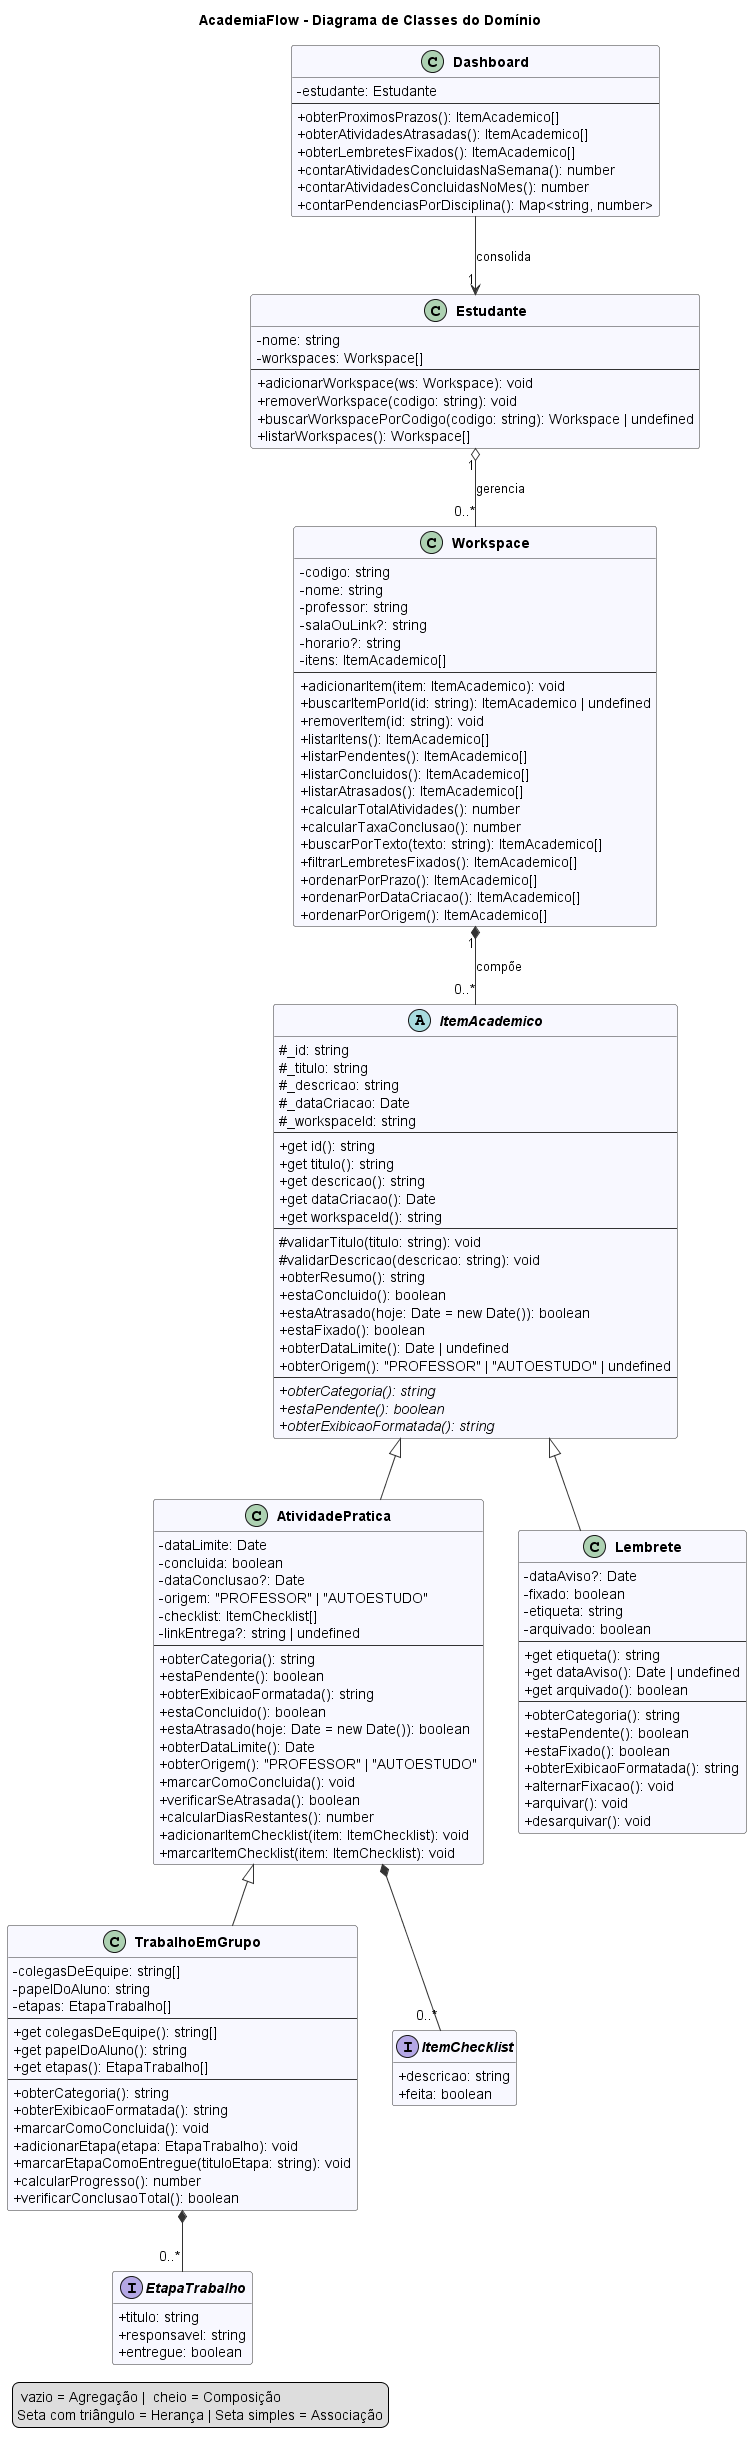

The diagram above was rendered by PlantUML. Its source (embedded in the PNG):
@startuml
title AcademiaFlow - Diagrama de Classes do Domínio

skinparam classAttributeIconSize 0
skinparam shadowing false
skinparam classFontStyle bold
skinparam ArrowColor #333333
skinparam class {
  BackgroundColor #F8F8FF
  BorderColor #333333
}
hide empty members

class Estudante {
  - nome: string
  - workspaces: Workspace[]
  --
  + adicionarWorkspace(ws: Workspace): void
  + removerWorkspace(codigo: string): void
  + buscarWorkspacePorCodigo(codigo: string): Workspace | undefined
  + listarWorkspaces(): Workspace[]
}

class Workspace {
  - codigo: string
  - nome: string
  - professor: string
  - salaOuLink?: string
  - horario?: string
  - itens: ItemAcademico[]
  --
  + adicionarItem(item: ItemAcademico): void
  + buscarItemPorId(id: string): ItemAcademico | undefined
  + removerItem(id: string): void
  + listarItens(): ItemAcademico[]
  + listarPendentes(): ItemAcademico[]
  + listarConcluidos(): ItemAcademico[]
  + listarAtrasados(): ItemAcademico[]
  + calcularTotalAtividades(): number
  + calcularTaxaConclusao(): number
  + buscarPorTexto(texto: string): ItemAcademico[]
  + filtrarLembretesFixados(): ItemAcademico[]
  + ordenarPorPrazo(): ItemAcademico[]
  + ordenarPorDataCriacao(): ItemAcademico[]
  + ordenarPorOrigem(): ItemAcademico[]
}

abstract class ItemAcademico {
  # _id: string
  # _titulo: string
  # _descricao: string
  # _dataCriacao: Date
  # _workspaceId: string
  --
  + get id(): string
  + get titulo(): string
  + get descricao(): string
  + get dataCriacao(): Date
  + get workspaceId(): string
  --
  # validarTitulo(titulo: string): void
  # validarDescricao(descricao: string): void
  + obterResumo(): string
  + estaConcluido(): boolean
  + estaAtrasado(hoje: Date = new Date()): boolean
  + estaFixado(): boolean
  + obterDataLimite(): Date | undefined
  + obterOrigem(): "PROFESSOR" | "AUTOESTUDO" | undefined
  --
  + {abstract} obterCategoria(): string
  + {abstract} estaPendente(): boolean
  + {abstract} obterExibicaoFormatada(): string
}

class AtividadePratica {
  - dataLimite: Date
  - concluida: boolean
  - dataConclusao?: Date
  - origem: "PROFESSOR" | "AUTOESTUDO"
  - checklist: ItemChecklist[]
  - linkEntrega?: string | undefined
  --
  + obterCategoria(): string
  + estaPendente(): boolean
  + obterExibicaoFormatada(): string
  + estaConcluido(): boolean
  + estaAtrasado(hoje: Date = new Date()): boolean
  + obterDataLimite(): Date
  + obterOrigem(): "PROFESSOR" | "AUTOESTUDO"
  + marcarComoConcluida(): void
  + verificarSeAtrasada(): boolean
  + calcularDiasRestantes(): number
  + adicionarItemChecklist(item: ItemChecklist): void
  + marcarItemChecklist(item: ItemChecklist): void
}

class TrabalhoEmGrupo {
  - colegasDeEquipe: string[]
  - papelDoAluno: string
  - etapas: EtapaTrabalho[]
  --
  + get colegasDeEquipe(): string[]
  + get papelDoAluno(): string
  + get etapas(): EtapaTrabalho[]
  --
  + obterCategoria(): string
  + obterExibicaoFormatada(): string
  + marcarComoConcluida(): void
  + adicionarEtapa(etapa: EtapaTrabalho): void
  + marcarEtapaComoEntregue(tituloEtapa: string): void
  + calcularProgresso(): number
  + verificarConclusaoTotal(): boolean
}

class Lembrete {
  - dataAviso?: Date
  - fixado: boolean
  - etiqueta: string
  - arquivado: boolean
  --
  + get etiqueta(): string
  + get dataAviso(): Date | undefined
  + get arquivado(): boolean
  --
  + obterCategoria(): string
  + estaPendente(): boolean
  + estaFixado(): boolean
  + obterExibicaoFormatada(): string
  + alternarFixacao(): void
  + arquivar(): void
  + desarquivar(): void
}

interface ItemChecklist {
  + descricao: string
  + feita: boolean
}

interface EtapaTrabalho {
  + titulo: string
  + responsavel: string
  + entregue: boolean
}

class Dashboard {
  - estudante: Estudante
  --
  + obterProximosPrazos(): ItemAcademico[]
  + obterAtividadesAtrasadas(): ItemAcademico[]
  + obterLembretesFixados(): ItemAcademico[]
  + contarAtividadesConcluidasNaSemana(): number
  + contarAtividadesConcluidasNoMes(): number
  + contarPendenciasPorDisciplina(): Map<string, number>
}

' Relacionamentos
Estudante "1" o-- "0..*" Workspace : gerencia
Workspace "1" *-- "0..*" ItemAcademico : compõe

ItemAcademico <|-- AtividadePratica
AtividadePratica <|-- TrabalhoEmGrupo
ItemAcademico <|-- Lembrete

AtividadePratica *-- "0..*" ItemChecklist
TrabalhoEmGrupo *-- "0..*" EtapaTrabalho

Dashboard --> "1" Estudante : consolida

legend bottom left
  <&diamond> vazio = Agregação | <&diamond> cheio = Composição
  Seta com triângulo = Herança | Seta simples = Associação
endlegend
@enduml